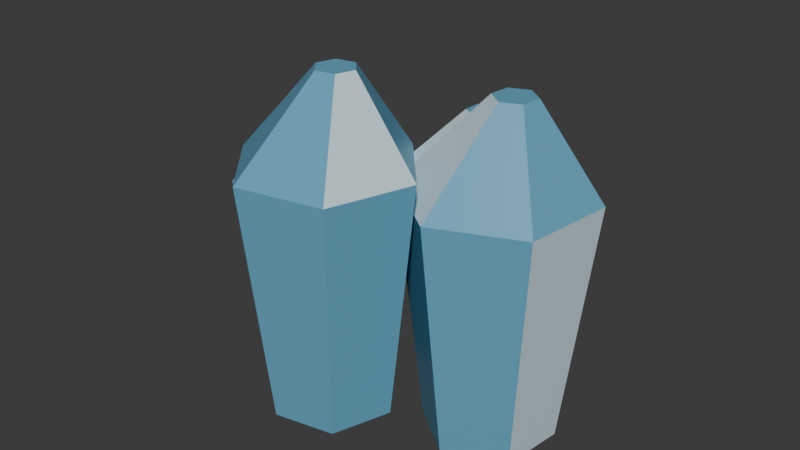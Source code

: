 # Source: source.blend  (saved by Blender 4.5.90; exported with 4.5.12 LTS)
import bpy
from mathutils import Matrix  # noqa: F401  (used for matrix-valued properties, if any)

bpy.ops.wm.read_factory_settings(use_empty=True)
scene = bpy.context.scene
scene.name = 'Scene'

# ---- collections
col_collection = bpy.data.collections.new('Collection'); scene.collection.children.link(col_collection)

# ---- materials (node trees are filled in below, after node groups)
mat_ice_blue = bpy.data.materials.new('Ice_Blue')
mat_ice_blue.diffuse_color = (0.13, 0.4, 0.58, 1.0)
mat_ice_frost = bpy.data.materials.new('Ice_Frost')
mat_ice_frost.diffuse_color = (0.64, 0.82, 0.88, 1.0)

# ---- material node trees
mat_ice_blue.use_nodes = True; mat_ice_blue.node_tree.nodes.clear()
_N = mat_ice_blue.node_tree.nodes; _L = mat_ice_blue.node_tree.links
n0 = _N.new('ShaderNodeBsdfPrincipled'); n0.name = 'Principled BSDF'; n0.location = (-200, 100)
n0.inputs[0].default_value = (0.13, 0.4, 0.58, 1.0)
n0.inputs[2].default_value = 0.38
n1 = _N.new('ShaderNodeOutputMaterial'); n1.name = 'Material Output'; n1.location = (200, 100)
_L.new(n0.outputs[0], n1.inputs[0])
n1.is_active_output = True
mat_ice_frost.use_nodes = True; mat_ice_frost.node_tree.nodes.clear()
_N = mat_ice_frost.node_tree.nodes; _L = mat_ice_frost.node_tree.links
n0 = _N.new('ShaderNodeBsdfPrincipled'); n0.name = 'Principled BSDF'; n0.location = (-200, 100)
n0.inputs[0].default_value = (0.64, 0.82, 0.88, 1.0)
n0.inputs[2].default_value = 0.38
n1 = _N.new('ShaderNodeOutputMaterial'); n1.name = 'Material Output'; n1.location = (200, 100)
_L.new(n0.outputs[0], n1.inputs[0])
n1.is_active_output = True

# ---- world
world_world = bpy.data.worlds.new('World'); scene.world = world_world
world_world.use_nodes = True; world_world.node_tree.nodes.clear()
_N = world_world.node_tree.nodes; _L = world_world.node_tree.links
n0 = _N.new('ShaderNodeOutputWorld'); n0.name = 'World Output'; n0.location = (200, 100)
n1 = _N.new('ShaderNodeBackground'); n1.name = 'Background'; n1.location = (-200, 100)
n1.inputs[0].default_value = (0.05088, 0.05088, 0.05088, 1.0)
_L.new(n1.outputs[0], n0.inputs[0])
n0.is_active_output = True
world_world.color = (0.05088, 0.05088, 0.05088)
world_world.sun_shadow_jitter_overblur = 0.0

# ---- meshes
me_ice_deposit_facets = bpy.data.meshes.new('Ice_Deposit_Facets')
me_ice_deposit_facets.from_pydata([(-0.073, 0.0, -0.39), (-0.1465, 0.1273, -0.39), (-0.2935, 0.1273, -0.39), (-0.367, 1.8e-17, -0.39), (-0.2935, -0.1273, -0.39), (-0.1465, -0.1273, -0.39), (-0.01, 0.0, 0.074), (-0.115, 0.1819, 0.074), (-0.325, 0.1819, 0.074), (-0.43, 2.572e-17, 0.074), (-0.325, -0.1819, 0.074), (-0.115, -0.1819, 0.074), (-0.1438, 0.0, 0.25), (-0.1669, 0.04001, 0.25), (-0.2131, 0.04001, 0.25), (-0.2362, 5.658e-18, 0.25), (-0.2131, -0.04001, 0.25), (-0.1669, -0.04001, 0.25), (0.3454, 0.08724, -0.42), (0.2281, 0.1759, -0.42), (0.09273, 0.1186, -0.42), (0.0746, -0.02724, -0.42), (0.1919, -0.1159, -0.42), (0.3273, -0.05863, -0.42), (0.4034, 0.1118, 0.131), (0.2359, 0.2384, 0.131), (0.04247, 0.1566, 0.131), (0.01658, -0.05178, 0.131), (0.1841, -0.1784, 0.131), (0.3775, -0.09662, 0.131), (0.2826, 0.04799, 0.34), (0.2457, 0.07585, 0.34), (0.2031, 0.05786, 0.34), (0.1974, 0.01201, 0.34), (0.2343, -0.01585, 0.34), (0.2769, 0.002144, 0.34), (0.1303, -0.2036, -0.3), (0.04229, -0.1039, -0.3), (-0.08806, -0.1303, -0.3), (-0.1303, -0.2564, -0.3), (-0.04229, -0.3561, -0.3), (0.08806, -0.3297, -0.3), (0.1862, -0.1923, 0.222), (0.06042, -0.04986, 0.222), (-0.1258, -0.08761, 0.222), (-0.1862, -0.2677, 0.222), (-0.06042, -0.4101, 0.222), (0.1258, -0.3724, 0.222), (0.07097, -0.2217, 0.42), (0.04329, -0.1904, 0.42), (0.002325, -0.1987, 0.42), (-0.01097, -0.2383, 0.42), (0.01671, -0.2696, 0.42), (0.05768, -0.2613, 0.42), (0.1106, 0.2904, -0.4), (0.002973, 0.356, -0.4), (-0.1076, 0.2956, -0.4), (-0.1106, 0.1696, -0.4), (-0.002973, 0.104, -0.4), (0.1076, 0.1644, -0.4), (0.158, 0.3163, 0.035), (0.004247, 0.4099, 0.035), (-0.1537, 0.3237, 0.035), (-0.158, 0.1437, 0.035), (-0.004247, 0.05005, 0.035), (0.1537, 0.1363, 0.035), (0.06475, 0.249, 0.2), (0.03093, 0.2696, 0.2), (-0.003818, 0.2506, 0.2), (-0.004752, 0.211, 0.2), (0.02907, 0.1904, 0.2), (0.06382, 0.2094, 0.2)], [], [(5, 4, 3, 2, 1, 0), (0, 1, 7, 6), (1, 2, 8, 7), (2, 3, 9, 8), (3, 4, 10, 9), (4, 5, 11, 10), (5, 0, 6, 11), (6, 7, 13, 12), (7, 8, 14, 13), (8, 9, 15, 14), (9, 10, 16, 15), (10, 11, 17, 16), (11, 6, 12, 17), (12, 13, 14, 15, 16, 17), (23, 22, 21, 20, 19, 18), (18, 19, 25, 24), (19, 20, 26, 25), (20, 21, 27, 26), (21, 22, 28, 27), (22, 23, 29, 28), (23, 18, 24, 29), (24, 25, 31, 30), (25, 26, 32, 31), (26, 27, 33, 32), (27, 28, 34, 33), (28, 29, 35, 34), (29, 24, 30, 35), (30, 31, 32, 33, 34, 35), (41, 40, 39, 38, 37, 36), (36, 37, 43, 42), (37, 38, 44, 43), (38, 39, 45, 44), (39, 40, 46, 45), (40, 41, 47, 46), (41, 36, 42, 47), (42, 43, 49, 48), (43, 44, 50, 49), (44, 45, 51, 50), (45, 46, 52, 51), (46, 47, 53, 52), (47, 42, 48, 53), (48, 49, 50, 51, 52, 53), (59, 58, 57, 56, 55, 54), (54, 55, 61, 60), (55, 56, 62, 61), (56, 57, 63, 62), (57, 58, 64, 63), (58, 59, 65, 64), (59, 54, 60, 65), (60, 61, 67, 66), (61, 62, 68, 67), (62, 63, 69, 68), (63, 64, 70, 69), (64, 65, 71, 70), (65, 60, 66, 71), (66, 67, 68, 69, 70, 71)])
me_ice_deposit_facets.polygons.foreach_set('material_index', [1, 0, 0, 0, 1, 0, 0, 0, 1, 0, 0, 0, 1, 0, 0, 0, 1, 0, 0, 0, 1, 0, 0, 0, 1, 0, 0, 0, 1, 0, 0, 0, 1, 0, 0, 0, 1, 0, 0, 0, 1, 0, 0, 0, 1, 0, 0, 0, 1, 0, 0, 0, 1, 0, 0, 0])
me_ice_deposit_facets.materials.append(mat_ice_blue)
me_ice_deposit_facets.materials.append(mat_ice_frost)
me_ice_deposit_facets.update()

# ---- objects
ob_asset_water_ice_deposit_crown = bpy.data.objects.new('ASSET_water-ice-deposit-crown', None)
ob_visual = bpy.data.objects.new('Visual', None)
ob_ice_deposit = bpy.data.objects.new('Ice_Deposit', me_ice_deposit_facets)

# ---- transforms, parenting, visibility, modifiers, constraints
ob_asset_water_ice_deposit_crown.location = (0.0, 0.0, 0.0)
ob_visual.parent = ob_asset_water_ice_deposit_crown
ob_visual.location = (0.0, 0.0, 0.0)
ob_ice_deposit.parent = ob_visual
ob_ice_deposit.location = (0.0, 0.0, 0.0)

# ---- collection membership
col_collection.objects.link(ob_asset_water_ice_deposit_crown)
col_collection.objects.link(ob_visual)
col_collection.objects.link(ob_ice_deposit)

# ---- scene / render settings (as saved in the file)
scene.frame_start = 1; scene.frame_end = 250; scene.frame_set(1)
scene.render.engine = 'BLENDER_EEVEE_NEXT'
bpy.context.view_layer.update()

# ---- added for rendering (the .blend has no active camera and no usable light): camera, sun
cam_auto = bpy.data.cameras.new('AutoCamera')
cam_auto.lens = 50.0
cam_auto.sensor_width = 36.0
cam_auto.clip_end = 1000.0
ob_auto_camera = bpy.data.objects.new('AutoCamera', cam_auto)
scene.collection.objects.link(ob_auto_camera)
ob_auto_camera.location = (1.31876, -1.59855, 1.06564)
ob_auto_camera.rotation_euler = (1.09748, -7.21219e-08, 0.694738)
scene.camera = ob_auto_camera
light_auto_sun = bpy.data.lights.new('AutoSun', 'SUN')
light_auto_sun.energy = 3.0
light_auto_sun.angle = 0.0523599
ob_auto_sun = bpy.data.objects.new('AutoSun', light_auto_sun)
scene.collection.objects.link(ob_auto_sun)
ob_auto_sun.rotation_euler = (0.872665, 0.174533, 0.523599)
bpy.context.view_layer.update()
